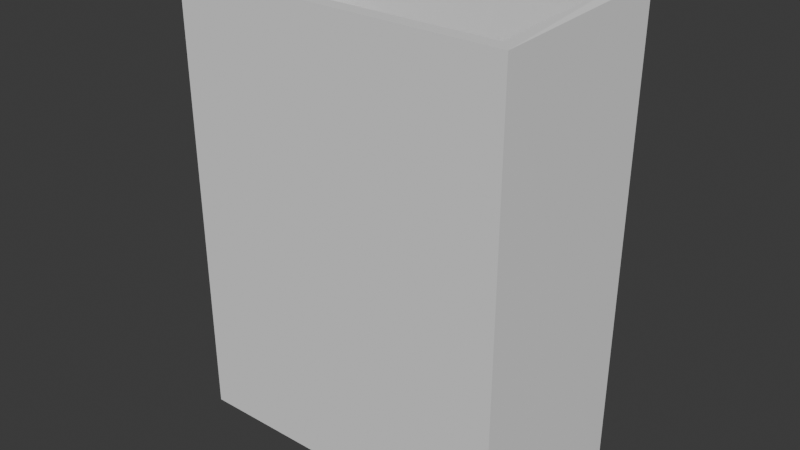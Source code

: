 # Source: coin_drop_box.blend  (saved by Blender 5.1.30; exported with 4.5.12 LTS)
import bpy
from mathutils import Matrix  # noqa: F401  (used for matrix-valued properties, if any)

bpy.ops.wm.read_factory_settings(use_empty=True)
scene = bpy.context.scene
scene.name = 'Scene'

# ---- collections
col_collection = bpy.data.collections.new('Collection'); scene.collection.children.link(col_collection)
col_export = bpy.data.collections.new('Export'); scene.collection.children.link(col_export)

# ---- world
world_world = bpy.data.worlds.new('World'); scene.world = world_world
world_world.use_nodes = True; world_world.node_tree.nodes.clear()
_N = world_world.node_tree.nodes; _L = world_world.node_tree.links
n0 = _N.new('ShaderNodeOutputWorld'); n0.name = 'World Output'; n0.location = (200, 100)
n1 = _N.new('ShaderNodeBackground'); n1.name = 'Background'; n1.location = (-200, 100)
n1.inputs[0].default_value = (0.05088, 0.05088, 0.05088, 1.0)
_L.new(n1.outputs[0], n0.inputs[0])
n0.is_active_output = True
world_world.color = (0.05088, 0.05088, 0.05088)
world_world.sun_shadow_jitter_overblur = 0.0

# ---- meshes
me_cube_001 = bpy.data.meshes.new('Cube.001')
me_cube_001.from_pydata([(-0.7837, -0.3794, -1.077), (-0.7837, -0.3794, 1.108), (-0.8339, 0.3794, -1.148), (-0.8339, 0.3794, 1.179), (0.7837, -0.3794, -1.077), (0.7837, -0.3794, 1.108), (0.8339, 0.3794, -1.148), (0.8339, 0.3794, 1.179)], [], [(0, 2, 3, 1), (2, 6, 7, 3), (6, 4, 5, 7), (4, 0, 1, 5), (2, 0, 4, 6)])
_uv = me_cube_001.uv_layers.new(name='UVMap')
_uv.uv.foreach_set('vector', [0.375, 0.0, 0.375, 0.25, 0.625, 0.25, 0.625, 0.0, 0.375, 0.25, 0.375, 0.5, 0.625, 0.5, 0.625, 0.25, 0.375, 0.5, 0.375, 0.75, 0.625, 0.75, 0.625, 0.5, 0.375, 0.75, 0.375, 1.0, 0.625, 1.0, 0.625, 0.75, 0.125, 0.5, 0.125, 0.75, 0.375, 0.75, 0.375, 0.5])
me_cube_001.update()

# ---- objects
ob_coinspawnbox_colonly = bpy.data.objects.new('CoinSpawnBox-colonly', me_cube_001)

# ---- transforms, parenting, visibility, modifiers, constraints
ob_coinspawnbox_colonly.location = (0.0, 0.0, 0.0)
_m = ob_coinspawnbox_colonly.modifiers.new('Solidify', 'SOLIDIFY')
_m.thickness = 0.1

# ---- collection membership
col_collection.objects.link(ob_coinspawnbox_colonly)

# ---- scene / render settings (as saved in the file)
scene.frame_start = 1; scene.frame_end = 250; scene.frame_set(1)
scene.render.engine = 'BLENDER_EEVEE_NEXT'
scene.render.bake_bias = 0.0
scene.render.bake_samples = 0
scene.cycles.sampling_pattern = 'TABULATED_SOBOL'
scene.eevee.use_volume_custom_range = False
bpy.context.view_layer.update()

# ---- added for rendering (the .blend has no active camera and no usable light): camera, sun
cam_auto = bpy.data.cameras.new('AutoCamera')
cam_auto.lens = 50.0
cam_auto.sensor_width = 36.0
cam_auto.clip_end = 1000.0
ob_auto_camera = bpy.data.objects.new('AutoCamera', cam_auto)
scene.collection.objects.link(ob_auto_camera)
ob_auto_camera.location = (2.89379, -3.47278, 2.30027)
ob_auto_camera.rotation_euler = (1.09748, -7.21219e-08, 0.694738)
scene.camera = ob_auto_camera
light_auto_sun = bpy.data.lights.new('AutoSun', 'SUN')
light_auto_sun.energy = 3.0
light_auto_sun.angle = 0.0523599
ob_auto_sun = bpy.data.objects.new('AutoSun', light_auto_sun)
scene.collection.objects.link(ob_auto_sun)
ob_auto_sun.rotation_euler = (0.872665, 0.174533, 0.523599)
bpy.context.view_layer.update()
